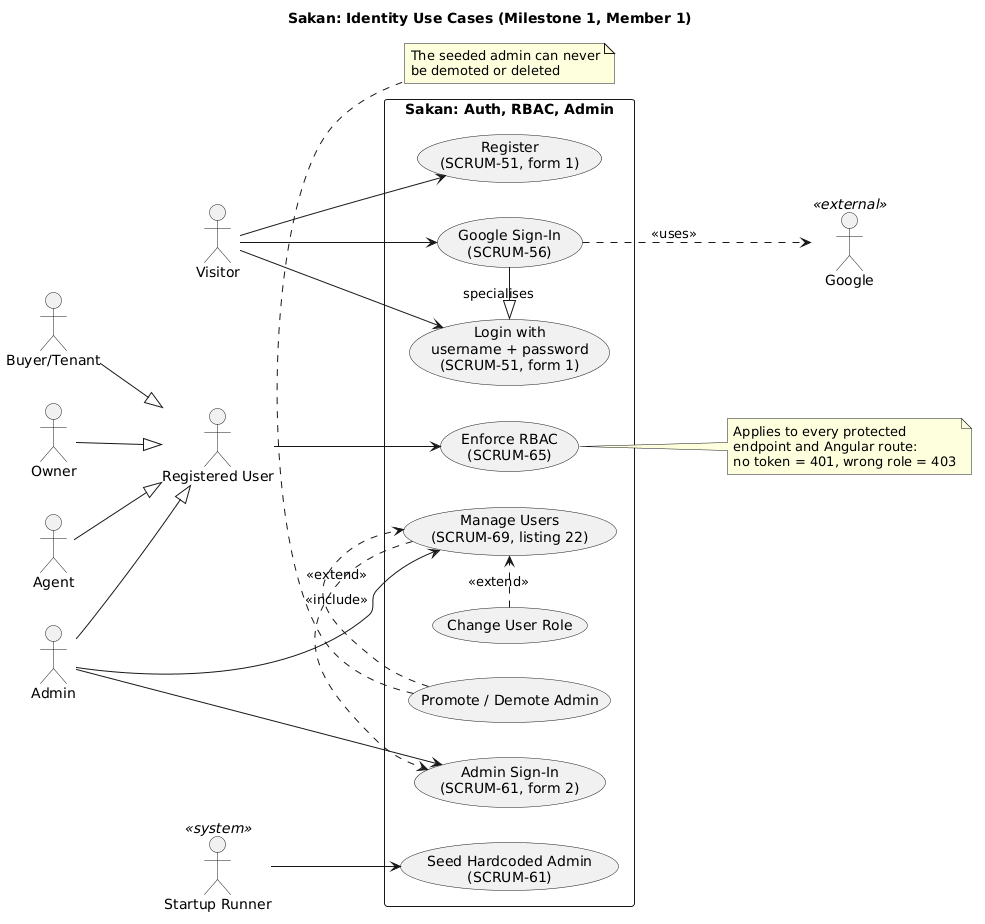

The diagram above was rendered by PlantUML. Its source (embedded in the PNG):
@startuml
title Sakan: Identity Use Cases (Milestone 1, Member 1)
left to right direction
skinparam shadowing false

actor Visitor
actor "Registered User" as RU
actor "Buyer/Tenant" as BT
actor Owner
actor Agent
actor Admin
actor "Startup Runner" as SR <<system>>
actor Google <<external>>

BT --|> RU
Owner --|> RU
Agent --|> RU
Admin --|> RU

rectangle "Sakan: Auth, RBAC, Admin" {
  usecase "Register\n(SCRUM-51, form 1)" as UC1
  usecase "Login with\nusername + password\n(SCRUM-51, form 1)" as UC2
  usecase "Google Sign-In\n(SCRUM-56)" as UC3
  usecase "Admin Sign-In\n(SCRUM-61, form 2)" as UC4
  usecase "Seed Hardcoded Admin\n(SCRUM-61)" as UC5
  usecase "Enforce RBAC\n(SCRUM-65)" as UC6
  usecase "Manage Users\n(SCRUM-69, listing 22)" as UC7
  usecase "Change User Role" as UC8
  usecase "Promote / Demote Admin" as UC9
}

Visitor --> UC1
Visitor --> UC2
Visitor --> UC3
UC3 -|> UC2 : specialises
UC3 ..> Google : <<uses>>

Admin --> UC4
Admin --> UC7
UC8 .> UC7 : <<extend>>
UC9 .> UC7 : <<extend>>
UC7 .> UC4 : <<include>>

SR --> UC5

RU --> UC6
note right of UC6
  Applies to every protected
  endpoint and Angular route:
  no token = 401, wrong role = 403
end note

note bottom of UC9
  The seeded admin can never
  be demoted or deleted
end note
@enduml